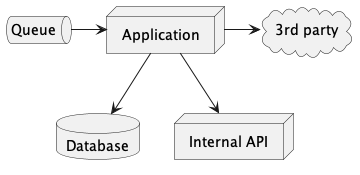

The diagram above was rendered by PlantUML. Its source (embedded in the PNG):
@startuml
node "Application" as app
database "Database" as db
node "Internal API" as api
queue "Queue" as q
cloud "3rd party" as ext

q -> app
app -> ext
app --> db
app --> api
@enduml